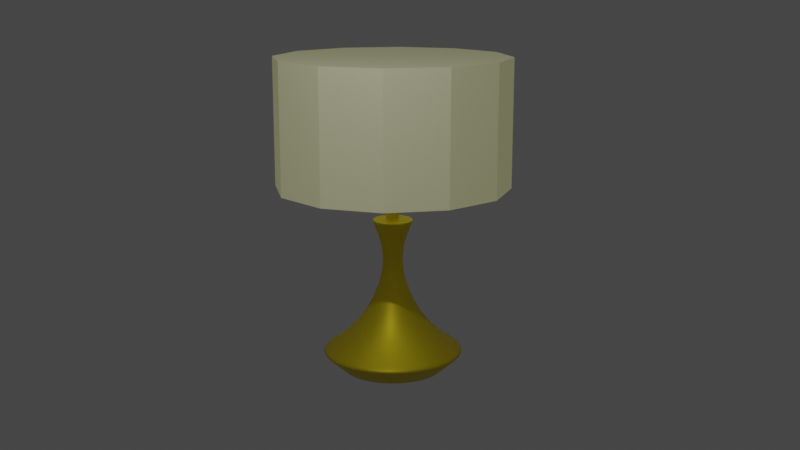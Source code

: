 # Source: lamp.blend  (saved by Blender 3.4.6; exported with 4.5.12 LTS)
import bpy
from mathutils import Matrix  # noqa: F401  (used for matrix-valued properties, if any)

bpy.ops.wm.read_factory_settings(use_empty=True)
scene = bpy.context.scene
scene.name = 'Scene'

# ---- collections
col_collection = bpy.data.collections.new('Collection'); scene.collection.children.link(col_collection)

# ---- materials (node trees are filled in below, after node groups)
mat_001 = bpy.data.materials.new('材质.001')
mat_001.use_transparent_shadow = False
mat_x = bpy.data.materials.new('材质')
mat_x.use_transparent_shadow = False

# ---- node groups
ng_auto_smooth = bpy.data.node_groups.new('Auto Smooth', 'GeometryNodeTree')
_s = ng_auto_smooth.interface.new_socket(name='Geometry', in_out='OUTPUT', socket_type='NodeSocketGeometry')
_s = ng_auto_smooth.interface.new_socket(name='Geometry', in_out='INPUT', socket_type='NodeSocketGeometry')
_s = ng_auto_smooth.interface.new_socket(name='Angle', in_out='INPUT', socket_type='NodeSocketFloat')
_s.subtype = 'ANGLE'
_s.min_value = 0.0
_s.max_value = 3.142
ng_auto_smooth.is_modifier = True
_N = ng_auto_smooth.nodes; _L = ng_auto_smooth.links
n0 = _N.new('NodeGroupOutput'); n0.name = 'Group Output'; n0.location = (480, -100)
n1 = _N.new('NodeGroupInput'); n1.name = 'Group Input'; n1.location = (-420, -300)
n2 = _N.new('NodeGroupInput'); n2.name = 'Group Input.001'; n2.location = (-60, -100)
n3 = _N.new('GeometryNodeSetShadeSmooth'); n3.name = 'Set Shade Smooth'; n3.location = (120, -100)
n3.domain = 'EDGE'
n4 = _N.new('GeometryNodeSetShadeSmooth'); n4.name = 'Set Shade Smooth.001'; n4.location = (300, -100)
n5 = _N.new('GeometryNodeInputMeshEdgeAngle'); n5.name = 'Edge Angle'; n5.location = (-420, -220)
n6 = _N.new('GeometryNodeInputEdgeSmooth'); n6.name = 'Is Edge Smooth'; n6.location = (-60, -160)
n7 = _N.new('GeometryNodeInputShadeSmooth'); n7.name = 'Is Face Smooth'; n7.location = (-240, -340)
n8 = _N.new('FunctionNodeBooleanMath'); n8.name = 'Boolean Math'; n8.location = (-60, -220)
n9 = _N.new('FunctionNodeCompare'); n9.name = 'Compare'; n9.location = (-240, -180)
n9.operation = 'LESS_EQUAL'
_L.new(n5.outputs[0], n9.inputs[0])
_L.new(n4.outputs[0], n0.inputs[0])
_L.new(n1.outputs[1], n9.inputs[1])
_L.new(n9.outputs[0], n8.inputs[0])
_L.new(n7.outputs[0], n8.inputs[1])
_L.new(n2.outputs[0], n3.inputs[0])
_L.new(n6.outputs[0], n3.inputs[1])
_L.new(n3.outputs[0], n4.inputs[0])
_L.new(n8.outputs[0], n3.inputs[2])
n0.is_active_output = True

# ---- material node trees
mat_001.use_nodes = True; mat_001.node_tree.nodes.clear()
_N = mat_001.node_tree.nodes; _L = mat_001.node_tree.links
n0 = _N.new('ShaderNodeBsdfPrincipled'); n0.name = '原理化BSDF'; n0.location = (10, 300)
n0.distribution = 'GGX'
n0.subsurface_method = 'RANDOM_WALK_SKIN'
n0.inputs[0].default_value = (0.8, 0.6347, 0.009153, 1.0)
n0.inputs[1].default_value = 0.5827
n0.inputs[3].default_value = 1.45
n0.inputs[13].default_value = 0.563
n0.inputs[27].default_value = (0.0, 0.0, 0.0, 1.0)
n0.inputs[28].default_value = 1.0
n1 = _N.new('ShaderNodeOutputMaterial'); n1.name = '材质输出'; n1.location = (300, 300)
_L.new(n0.outputs[0], n1.inputs[0])
n1.is_active_output = True
mat_x.use_nodes = True; mat_x.node_tree.nodes.clear()
_N = mat_x.node_tree.nodes; _L = mat_x.node_tree.links
n0 = _N.new('ShaderNodeBsdfPrincipled'); n0.name = '原理化BSDF'; n0.location = (10, 300)
n0.distribution = 'GGX'
n0.subsurface_method = 'RANDOM_WALK_SKIN'
n0.inputs[0].default_value = (0.8, 0.7924, 0.5909, 1.0)
n0.inputs[3].default_value = 1.45
n0.inputs[13].default_value = 1.0
n0.inputs[27].default_value = (0.1022, 0.1025, 0.04673, 1.0)
n0.inputs[28].default_value = 1.0
n1 = _N.new('ShaderNodeOutputMaterial'); n1.name = '材质输出'; n1.location = (300, 300)
_L.new(n0.outputs[0], n1.inputs[0])
n1.is_active_output = True

# ---- world
world_world = bpy.data.worlds.new('World'); scene.world = world_world
world_world.use_nodes = True; world_world.node_tree.nodes.clear()
_N = world_world.node_tree.nodes; _L = world_world.node_tree.links
n0 = _N.new('ShaderNodeOutputWorld'); n0.name = 'World Output'; n0.location = (300, 300)
n1 = _N.new('ShaderNodeBackground'); n1.name = 'Background'; n1.location = (10, 300)
n1.inputs[0].default_value = (0.05088, 0.05088, 0.05088, 1.0)
_L.new(n1.outputs[0], n0.inputs[0])
n0.is_active_output = True
world_world.color = (0.05088, 0.05088, 0.05088)
world_world.use_sun_shadow = False
world_world.sun_shadow_jitter_overblur = 0.0

# ---- cameras
cam_camera = bpy.data.cameras.new('Camera')
cam_camera.clip_end = 100.0
cam_camera.ortho_scale = 7.314

# ---- lights
light_light = bpy.data.lights.new('Light', 'POINT')
light_light.transmission_factor = 0.0
light_light.energy = 1000.0
light_light.shadow_soft_size = 0.1
light_light.shadow_maximum_resolution = 0.006
light_light.use_absolute_resolution = True

# ---- meshes
me_x = bpy.data.meshes.new('平面')
me_x.from_pydata([(-0.01633, 0.0, 0.0), (0.0, 0.0, 0.0), (1.731, 0.0, 0.0), (2.417, 0.5879, 0.0), (1.143, 1.437, 0.0), (0.3429, 2.956, 0.0), (0.294, 4.05, 0.0), (0.7022, 4.997, 0.0), (0.0, 4.997, 0.0), (0.0, 0.0, 0.0), (-0.01414, 0.0, -0.008166), (1.499, 0.0, 0.8655), (2.093, 0.5879, 1.208), (0.99, 1.437, 0.5716), (0.297, 2.956, 0.1715), (0.2546, 4.05, 0.147), (0.6081, 4.997, 0.3511), (0.0, 4.997, 0.0), (0.0, 0.0, 0.0), (-0.008166, 0.0, -0.01414), (0.8655, 0.0, 1.499), (1.208, 0.5879, 2.093), (0.5716, 1.437, 0.99), (0.1715, 2.956, 0.297), (0.147, 4.05, 0.2546), (0.3511, 4.997, 0.6081), (0.0, 4.997, 0.0), (0.0, 0.0, 0.0), (9.313e-10, 0.0, -0.01633), (0.0, 0.0, 1.731), (0.0, 0.5879, 2.417), (-5.96e-08, 1.437, 1.143), (0.0, 2.956, 0.3429), (0.0, 4.05, 0.294), (-2.98e-08, 4.997, 0.7022), (0.0, 4.997, 0.0), (0.0, 0.0, 0.0), (0.008166, 0.0, -0.01414), (-0.8655, 0.0, 1.499), (-1.208, 0.5879, 2.093), (-0.5716, 1.437, 0.99), (-0.1715, 2.956, 0.297), (-0.147, 4.05, 0.2546), (-0.3511, 4.997, 0.6081), (0.0, 4.997, 0.0), (0.0, 0.0, 0.0), (0.01414, 0.0, -0.008166), (-1.499, 0.0, 0.8655), (-2.093, 0.5879, 1.208), (-0.99, 1.437, 0.5716), (-0.297, 2.956, 0.1715), (-0.2546, 4.05, 0.147), (-0.6081, 4.997, 0.3511), (0.0, 4.997, 0.0), (0.0, 0.0, 0.0), (0.01633, 0.0, 2.328e-09), (-1.731, 0.0, 0.0), (-2.417, 0.5879, 0.0), (-1.143, 1.437, -1.192e-07), (-0.3429, 2.956, 0.0), (-0.294, 4.05, 0.0), (-0.7022, 4.997, 0.0), (0.0, 4.997, 0.0), (0.0, 0.0, 0.0), (0.01414, 0.0, 0.008166), (-1.499, 0.0, -0.8655), (-2.093, 0.5879, -1.208), (-0.99, 1.437, -0.5716), (-0.297, 2.956, -0.1715), (-0.2546, 4.05, -0.147), (-0.6081, 4.997, -0.3511), (0.0, 4.997, 0.0), (0.0, 0.0, 0.0), (0.008166, 0.0, 0.01414), (-0.8655, 0.0, -1.499), (-1.208, 0.5879, -2.093), (-0.5716, 1.437, -0.99), (-0.1715, 2.956, -0.297), (-0.147, 4.05, -0.2546), (-0.3511, 4.997, -0.6081), (0.0, 4.997, 0.0), (0.0, 0.0, 0.0), (-2.328e-09, 0.0, 0.01633), (0.0, 0.0, -1.731), (0.0, 0.5879, -2.417), (2.086e-07, 1.437, -1.143), (0.0, 2.956, -0.3429), (0.0, 4.05, -0.294), (0.0, 4.997, -0.7022), (0.0, 4.997, 0.0), (0.0, 0.0, 0.0), (-0.008166, 0.0, 0.01414), (0.8655, 0.0, -1.499), (1.208, 0.5879, -2.093), (0.5716, 1.437, -0.99), (0.1715, 2.956, -0.297), (0.147, 4.05, -0.2546), (0.3511, 4.997, -0.6081), (0.0, 4.997, 0.0), (0.0, 0.0, 0.0), (-0.01414, 0.0, 0.008166), (1.499, 0.0, -0.8655), (2.093, 0.5879, -1.208), (0.99, 1.437, -0.5716), (0.297, 2.956, -0.1715), (0.2546, 4.05, -0.147), (0.6081, 4.997, -0.3511), (0.0, 4.997, 0.0), (0.0, 0.0, 0.0)], [(0, 1), (1, 2), (10, 0), (19, 10), (28, 19), (37, 28), (46, 37), (55, 46), (64, 55), (73, 64), (82, 73), (91, 82), (100, 91), (0, 100)], [(3, 4, 13, 12), (8, 9, 18, 17), (6, 7, 16, 15), (4, 5, 14, 13), (2, 3, 12, 11), (7, 8, 17, 16), (5, 6, 15, 14), (16, 17, 26, 25), (14, 15, 24, 23), (12, 13, 22, 21), (17, 18, 27, 26), (15, 16, 25, 24), (13, 14, 23, 22), (11, 12, 21, 20), (20, 21, 30, 29), (25, 26, 35, 34), (23, 24, 33, 32), (21, 22, 31, 30), (26, 27, 36, 35), (24, 25, 34, 33), (22, 23, 32, 31), (35, 36, 45, 44), (33, 34, 43, 42), (31, 32, 41, 40), (29, 30, 39, 38), (34, 35, 44, 43), (32, 33, 42, 41), (30, 31, 40, 39), (39, 40, 49, 48), (44, 45, 54, 53), (42, 43, 52, 51), (40, 41, 50, 49), (38, 39, 48, 47), (43, 44, 53, 52), (41, 42, 51, 50), (52, 53, 62, 61), (50, 51, 60, 59), (48, 49, 58, 57), (53, 54, 63, 62), (51, 52, 61, 60), (49, 50, 59, 58), (47, 48, 57, 56), (58, 59, 68, 67), (56, 57, 66, 65), (61, 62, 71, 70), (59, 60, 69, 68), (57, 58, 67, 66), (62, 63, 72, 71), (60, 61, 70, 69), (71, 72, 81, 80), (69, 70, 79, 78), (67, 68, 77, 76), (65, 66, 75, 74), (70, 71, 80, 79), (68, 69, 78, 77), (66, 67, 76, 75), (77, 78, 87, 86), (75, 76, 85, 84), (80, 81, 90, 89), (78, 79, 88, 87), (76, 77, 86, 85), (74, 75, 84, 83), (79, 80, 89, 88), (88, 89, 98, 97), (86, 87, 96, 95), (84, 85, 94, 93), (89, 90, 99, 98), (87, 88, 97, 96), (85, 86, 95, 94), (83, 84, 93, 92), (96, 97, 106, 105), (94, 95, 104, 103), (92, 93, 102, 101), (97, 98, 107, 106), (95, 96, 105, 104), (93, 94, 103, 102), (98, 99, 108, 107), (107, 108, 9, 8), (105, 106, 7, 6), (103, 104, 5, 4), (101, 102, 3, 2), (106, 107, 8, 7), (104, 105, 6, 5), (102, 103, 4, 3)])
me_x.polygons.foreach_set('use_smooth', [True] * 84)
_uv = me_x.uv_layers.new(name='UV 贴图')
_uv.uv.foreach_set('vector', [0.0, 0.0, 0.0, 0.0, 0.0, 0.0, 0.0, 0.0, 0.0, 0.0, 0.0, 0.0, 0.0, 0.0, 0.0, 0.0, 0.0, 0.0, 0.0, 0.0, 0.0, 0.0, 0.0, 0.0, 0.0, 0.0, 0.0, 0.0, 0.0, 0.0, 0.0, 0.0, 0.0, 0.0, 0.0, 0.0, 0.0, 0.0, 0.0, 0.0, 0.0, 0.0, 0.0, 0.0, 0.0, 0.0, 0.0, 0.0, 0.0, 0.0, 0.0, 0.0, 0.0, 0.0, 0.0, 0.0, 0.0, 0.0, 0.0, 0.0, 0.0, 0.0, 0.0, 0.0, 0.0, 0.0, 0.0, 0.0, 0.0, 0.0, 0.0, 0.0, 0.0, 0.0, 0.0, 0.0, 0.0, 0.0, 0.0, 0.0, 0.0, 0.0, 0.0, 0.0, 0.0, 0.0, 0.0, 0.0, 0.0, 0.0, 0.0, 0.0, 0.0, 0.0, 0.0, 0.0, 0.0, 0.0, 0.0, 0.0, 0.0, 0.0, 0.0, 0.0, 0.0, 0.0, 0.0, 0.0, 0.0, 0.0, 0.0, 0.0, 0.0, 0.0, 0.0, 0.0, 0.0, 0.0, 0.0, 0.0, 0.0, 0.0, 0.0, 0.0, 0.0, 0.0, 0.0, 0.0, 0.0, 0.0, 0.0, 0.0, 0.0, 0.0, 0.0, 0.0, 0.0, 0.0, 0.0, 0.0, 0.0, 0.0, 0.0, 0.0, 0.0, 0.0, 0.0, 0.0, 0.0, 0.0, 0.0, 0.0, 0.0, 0.0, 0.0, 0.0, 0.0, 0.0, 0.0, 0.0, 0.0, 0.0, 0.0, 0.0, 0.0, 0.0, 0.0, 0.0, 0.0, 0.0, 0.0, 0.0, 0.0, 0.0, 0.0, 0.0, 0.0, 0.0, 0.0, 0.0, 0.0, 0.0, 0.0, 0.0, 0.0, 0.0, 0.0, 0.0, 0.0, 0.0, 0.0, 0.0, 0.0, 0.0, 0.0, 0.0, 0.0, 0.0, 0.0, 0.0, 0.0, 0.0, 0.0, 0.0, 0.0, 0.0, 0.0, 0.0, 0.0, 0.0, 0.0, 0.0, 0.0, 0.0, 0.0, 0.0, 0.0, 0.0, 0.0, 0.0, 0.0, 0.0, 0.0, 0.0, 0.0, 0.0, 0.0, 0.0, 0.0, 0.0, 0.0, 0.0, 0.0, 0.0, 0.0, 0.0, 0.0, 0.0, 0.0, 0.0, 0.0, 0.0, 0.0, 0.0, 0.0, 0.0, 0.0, 0.0, 0.0, 0.0, 0.0, 0.0, 0.0, 0.0, 0.0, 0.0, 0.0, 0.0, 0.0, 0.0, 0.0, 0.0, 0.0, 0.0, 0.0, 0.0, 0.0, 0.0, 0.0, 0.0, 0.0, 0.0, 0.0, 0.0, 0.0, 0.0, 0.0, 0.0, 0.0, 0.0, 0.0, 0.0, 0.0, 0.0, 0.0, 0.0, 0.0, 0.0, 0.0, 0.0, 0.0, 0.0, 0.0, 0.0, 0.0, 0.0, 0.0, 0.0, 0.0, 0.0, 0.0, 0.0, 0.0, 0.0, 0.0, 0.0, 0.0, 0.0, 0.0, 0.0, 0.0, 0.0, 0.0, 0.0, 0.0, 0.0, 0.0, 0.0, 0.0, 0.0, 0.0, 0.0, 0.0, 0.0, 0.0, 0.0, 0.0, 0.0, 0.0, 0.0, 0.0, 0.0, 0.0, 0.0, 0.0, 0.0, 0.0, 0.0, 0.0, 0.0, 0.0, 0.0, 0.0, 0.0, 0.0, 0.0, 0.0, 0.0, 0.0, 0.0, 0.0, 0.0, 0.0, 0.0, 0.0, 0.0, 0.0, 0.0, 0.0, 0.0, 0.0, 0.0, 0.0, 0.0, 0.0, 0.0, 0.0, 0.0, 0.0, 0.0, 0.0, 0.0, 0.0, 0.0, 0.0, 0.0, 0.0, 0.0, 0.0, 0.0, 0.0, 0.0, 0.0, 0.0, 0.0, 0.0, 0.0, 0.0, 0.0, 0.0, 0.0, 0.0, 0.0, 0.0, 0.0, 0.0, 0.0, 0.0, 0.0, 0.0, 0.0, 0.0, 0.0, 0.0, 0.0, 0.0, 0.0, 0.0, 0.0, 0.0, 0.0, 0.0, 0.0, 0.0, 0.0, 0.0, 0.0, 0.0, 0.0, 0.0, 0.0, 0.0, 0.0, 0.0, 0.0, 0.0, 0.0, 0.0, 0.0, 0.0, 0.0, 0.0, 0.0, 0.0, 0.0, 0.0, 0.0, 0.0, 0.0, 0.0, 0.0, 0.0, 0.0, 0.0, 0.0, 0.0, 0.0, 0.0, 0.0, 0.0, 0.0, 0.0, 0.0, 0.0, 0.0, 0.0, 0.0, 0.0, 0.0, 0.0, 0.0, 0.0, 0.0, 0.0, 0.0, 0.0, 0.0, 0.0, 0.0, 0.0, 0.0, 0.0, 0.0, 0.0, 0.0, 0.0, 0.0, 0.0, 0.0, 0.0, 0.0, 0.0, 0.0, 0.0, 0.0, 0.0, 0.0, 0.0, 0.0, 0.0, 0.0, 0.0, 0.0, 0.0, 0.0, 0.0, 0.0, 0.0, 0.0, 0.0, 0.0, 0.0, 0.0, 0.0, 0.0, 0.0, 0.0, 0.0, 0.0, 0.0, 0.0, 0.0, 0.0, 0.0, 0.0, 0.0, 0.0, 0.0, 0.0, 0.0, 0.0, 0.0, 0.0, 0.0, 0.0, 0.0, 0.0, 0.0, 0.0, 0.0, 0.0, 0.0, 0.0, 0.0, 0.0, 0.0, 0.0, 0.0, 0.0, 0.0, 0.0, 0.0, 0.0, 0.0, 0.0, 0.0, 0.0, 0.0, 0.0, 0.0, 0.0, 0.0, 0.0, 0.0, 0.0, 0.0, 0.0, 0.0, 0.0, 0.0, 0.0, 0.0, 0.0, 0.0, 0.0, 0.0, 0.0, 0.0, 0.0, 0.0, 0.0, 0.0, 0.0, 0.0, 0.0, 0.0, 0.0, 0.0, 0.0, 0.0, 0.0, 0.0, 0.0, 0.0, 0.0, 0.0, 0.0, 0.0, 0.0, 0.0, 0.0, 0.0, 0.0, 0.0, 0.0, 0.0, 0.0, 0.0, 0.0, 0.0, 0.0, 0.0, 0.0, 0.0, 0.0, 0.0, 0.0, 0.0, 0.0, 0.0, 0.0, 0.0, 0.0, 0.0, 0.0, 0.0, 0.0, 0.0, 0.0, 0.0, 0.0, 0.0, 0.0, 0.0, 0.0, 0.0, 0.0, 0.0, 0.0, 0.0, 0.0, 0.0, 0.0, 0.0, 0.0, 0.0, 0.0, 0.0, 0.0, 0.0, 0.0, 0.0, 0.0, 0.0, 0.0, 0.0, 0.0, 0.0, 0.0, 0.0, 0.0, 0.0, 0.0, 0.0, 0.0, 0.0, 0.0, 0.0, 0.0, 0.0, 0.0, 0.0, 0.0, 0.0, 0.0, 0.0, 0.0, 0.0, 0.0, 0.0, 0.0, 0.0])
me_x.materials.append(mat_001)
me_x.update()
me_x_1 = bpy.data.meshes.new('柱体')
me_x_1.from_pydata([(0.0, 1.0, -1.0), (0.0, 1.0, 1.0), (0.1951, 0.9808, -1.0), (0.1951, 0.9808, 1.0), (0.3827, 0.9239, -1.0), (0.3827, 0.9239, 1.0), (0.5556, 0.8315, -1.0), (0.5556, 0.8315, 1.0), (0.7071, 0.7071, -1.0), (0.7071, 0.7071, 1.0), (0.8315, 0.5556, -1.0), (0.8315, 0.5556, 1.0), (0.9239, 0.3827, -1.0), (0.9239, 0.3827, 1.0), (0.9808, 0.1951, -1.0), (0.9808, 0.1951, 1.0), (1.0, 0.0, -1.0), (1.0, 0.0, 1.0), (0.9808, -0.1951, -1.0), (0.9808, -0.1951, 1.0), (0.9239, -0.3827, -1.0), (0.9239, -0.3827, 1.0), (0.8315, -0.5556, -1.0), (0.8315, -0.5556, 1.0), (0.7071, -0.7071, -1.0), (0.7071, -0.7071, 1.0), (0.5556, -0.8315, -1.0), (0.5556, -0.8315, 1.0), (0.3827, -0.9239, -1.0), (0.3827, -0.9239, 1.0), (0.1951, -0.9808, -1.0), (0.1951, -0.9808, 1.0), (0.0, -1.0, -1.0), (0.0, -1.0, 1.0), (-0.1951, -0.9808, -1.0), (-0.1951, -0.9808, 1.0), (-0.3827, -0.9239, -1.0), (-0.3827, -0.9239, 1.0), (-0.5556, -0.8315, -1.0), (-0.5556, -0.8315, 1.0), (-0.7071, -0.7071, -1.0), (-0.7071, -0.7071, 1.0), (-0.8315, -0.5556, -1.0), (-0.8315, -0.5556, 1.0), (-0.9239, -0.3827, -1.0), (-0.9239, -0.3827, 1.0), (-0.9808, -0.1951, -1.0), (-0.9808, -0.1951, 1.0), (-1.0, 0.0, -1.0), (-1.0, 0.0, 1.0), (-0.9808, 0.1951, -1.0), (-0.9808, 0.1951, 1.0), (-0.9239, 0.3827, -1.0), (-0.9239, 0.3827, 1.0), (-0.8315, 0.5556, -1.0), (-0.8315, 0.5556, 1.0), (-0.7071, 0.7071, -1.0), (-0.7071, 0.7071, 1.0), (-0.5556, 0.8315, -1.0), (-0.5556, 0.8315, 1.0), (-0.3827, 0.9239, -1.0), (-0.3827, 0.9239, 1.0), (-0.1951, 0.9808, -1.0), (-0.1951, 0.9808, 1.0)], [], [(0, 1, 3, 2), (2, 3, 5, 4), (4, 5, 7, 6), (6, 7, 9, 8), (8, 9, 11, 10), (10, 11, 13, 12), (12, 13, 15, 14), (14, 15, 17, 16), (16, 17, 19, 18), (18, 19, 21, 20), (20, 21, 23, 22), (22, 23, 25, 24), (24, 25, 27, 26), (26, 27, 29, 28), (28, 29, 31, 30), (30, 31, 33, 32), (32, 33, 35, 34), (34, 35, 37, 36), (36, 37, 39, 38), (38, 39, 41, 40), (40, 41, 43, 42), (42, 43, 45, 44), (44, 45, 47, 46), (46, 47, 49, 48), (48, 49, 51, 50), (50, 51, 53, 52), (52, 53, 55, 54), (54, 55, 57, 56), (56, 57, 59, 58), (58, 59, 61, 60), (3, 1, 63, 61, 59, 57, 55, 53, 51, 49, 47, 45, 43, 41, 39, 37, 35, 33, 31, 29, 27, 25, 23, 21, 19, 17, 15, 13, 11, 9, 7, 5), (60, 61, 63, 62), (62, 63, 1, 0), (0, 2, 4, 6, 8, 10, 12, 14, 16, 18, 20, 22, 24, 26, 28, 30, 32, 34, 36, 38, 40, 42, 44, 46, 48, 50, 52, 54, 56, 58, 60, 62)])
_uv = me_x_1.uv_layers.new(name='UV 贴图')
_uv.uv.foreach_set('vector', [1.0, 0.5, 1.0, 1.0, 0.9688, 1.0, 0.9688, 0.5, 0.9688, 0.5, 0.9688, 1.0, 0.9375, 1.0, 0.9375, 0.5, 0.9375, 0.5, 0.9375, 1.0, 0.9062, 1.0, 0.9062, 0.5, 0.9062, 0.5, 0.9062, 1.0, 0.875, 1.0, 0.875, 0.5, 0.875, 0.5, 0.875, 1.0, 0.8438, 1.0, 0.8438, 0.5, 0.8438, 0.5, 0.8438, 1.0, 0.8125, 1.0, 0.8125, 0.5, 0.8125, 0.5, 0.8125, 1.0, 0.7812, 1.0, 0.7812, 0.5, 0.7812, 0.5, 0.7812, 1.0, 0.75, 1.0, 0.75, 0.5, 0.75, 0.5, 0.75, 1.0, 0.7188, 1.0, 0.7188, 0.5, 0.7188, 0.5, 0.7188, 1.0, 0.6875, 1.0, 0.6875, 0.5, 0.6875, 0.5, 0.6875, 1.0, 0.6562, 1.0, 0.6562, 0.5, 0.6562, 0.5, 0.6562, 1.0, 0.625, 1.0, 0.625, 0.5, 0.625, 0.5, 0.625, 1.0, 0.5938, 1.0, 0.5938, 0.5, 0.5938, 0.5, 0.5938, 1.0, 0.5625, 1.0, 0.5625, 0.5, 0.5625, 0.5, 0.5625, 1.0, 0.5312, 1.0, 0.5312, 0.5, 0.5312, 0.5, 0.5312, 1.0, 0.5, 1.0, 0.5, 0.5, 0.5, 0.5, 0.5, 1.0, 0.4688, 1.0, 0.4688, 0.5, 0.4688, 0.5, 0.4688, 1.0, 0.4375, 1.0, 0.4375, 0.5, 0.4375, 0.5, 0.4375, 1.0, 0.4062, 1.0, 0.4062, 0.5, 0.4062, 0.5, 0.4062, 1.0, 0.375, 1.0, 0.375, 0.5, 0.375, 0.5, 0.375, 1.0, 0.3438, 1.0, 0.3438, 0.5, 0.3438, 0.5, 0.3438, 1.0, 0.3125, 1.0, 0.3125, 0.5, 0.3125, 0.5, 0.3125, 1.0, 0.2812, 1.0, 0.2812, 0.5, 0.2812, 0.5, 0.2812, 1.0, 0.25, 1.0, 0.25, 0.5, 0.25, 0.5, 0.25, 1.0, 0.2188, 1.0, 0.2188, 0.5, 0.2188, 0.5, 0.2188, 1.0, 0.1875, 1.0, 0.1875, 0.5, 0.1875, 0.5, 0.1875, 1.0, 0.1562, 1.0, 0.1562, 0.5, 0.1562, 0.5, 0.1562, 1.0, 0.125, 1.0, 0.125, 0.5, 0.125, 0.5, 0.125, 1.0, 0.09375, 1.0, 0.09375, 0.5, 0.09375, 0.5, 0.09375, 1.0, 0.0625, 1.0, 0.0625, 0.5, 0.2968, 0.4854, 0.25, 0.49, 0.2032, 0.4854, 0.1582, 0.4717, 0.1167, 0.4496, 0.08029, 0.4197, 0.05045, 0.3833, 0.02827, 0.3418, 0.01461, 0.2968, 0.01, 0.25, 0.01461, 0.2032, 0.02827, 0.1582, 0.05045, 0.1167, 0.08029, 0.08029, 0.1167, 0.05045, 0.1582, 0.02827, 0.2032, 0.01461, 0.25, 0.01, 0.2968, 0.01461, 0.3418, 0.02827, 0.3833, 0.05045, 0.4197, 0.08029, 0.4496, 0.1167, 0.4717, 0.1582, 0.4854, 0.2032, 0.49, 0.25, 0.4854, 0.2968, 0.4717, 0.3418, 0.4496, 0.3833, 0.4197, 0.4197, 0.3833, 0.4496, 0.3418, 0.4717, 0.0625, 0.5, 0.0625, 1.0, 0.03125, 1.0, 0.03125, 0.5, 0.03125, 0.5, 0.03125, 1.0, 0.0, 1.0, 0.0, 0.5, 0.75, 0.49, 0.7968, 0.4854, 0.8418, 0.4717, 0.8833, 0.4496, 0.9197, 0.4197, 0.9496, 0.3833, 0.9717, 0.3418, 0.9854, 0.2968, 0.99, 0.25, 0.9854, 0.2032, 0.9717, 0.1582, 0.9496, 0.1167, 0.9197, 0.08029, 0.8833, 0.05045, 0.8418, 0.02827, 0.7968, 0.01461, 0.75, 0.01, 0.7032, 0.01461, 0.6582, 0.02827, 0.6167, 0.05045, 0.5803, 0.08029, 0.5504, 0.1167, 0.5283, 0.1582, 0.5146, 0.2032, 0.51, 0.25, 0.5146, 0.2968, 0.5283, 0.3418, 0.5504, 0.3833, 0.5803, 0.4197, 0.6167, 0.4496, 0.6582, 0.4717, 0.7032, 0.4854])
me_x_1.materials.append(mat_001)
me_x_1.update()
me_001 = bpy.data.meshes.new('平面.001')
me_001.from_pydata([(8.198e-16, 3.786, 6.053), (8.198e-16, 3.786, 10.19), (8.198e-16, 1.82e-31, 10.19), (0.0, 0.0, 6.5), (-1.893, 3.279, 6.053), (-1.893, 3.279, 10.19), (7.1e-16, 4.099e-16, 10.19), (0.0, 0.0, 6.5), (-3.279, 1.893, 6.053), (-3.279, 1.893, 10.19), (4.099e-16, 7.1e-16, 10.19), (0.0, 0.0, 6.5), (-3.786, -1.192e-07, 6.053), (-3.786, -1.192e-07, 10.19), (0.0, 8.198e-16, 10.19), (0.0, 0.0, 6.5), (-3.279, -1.893, 6.053), (-3.279, -1.893, 10.19), (-4.099e-16, 7.1e-16, 10.19), (0.0, 0.0, 6.5), (-1.893, -3.279, 6.053), (-1.893, -3.279, 10.19), (-7.1e-16, 4.099e-16, 10.19), (0.0, 0.0, 6.5), (2.384e-07, -3.786, 6.053), (2.384e-07, -3.786, 10.19), (-8.198e-16, 0.0, 10.19), (0.0, 0.0, 6.5), (-3.786, -1.192e-07, 10.19), (1.893, -3.279, 10.19), (-7.1e-16, -4.099e-16, 10.19), (0.0, 0.0, 6.5), (-3.279, 1.893, 10.19), (3.279, -1.893, 10.19), (-4.099e-16, -7.1e-16, 10.19), (0.0, 0.0, 6.5), (-1.893, 3.279, 10.19), (3.786, 5.96e-07, 10.19), (0.0, -8.198e-16, 10.19), (0.0, 0.0, 6.5), (8.198e-16, 3.786, 10.19), (3.279, 1.893, 10.19), (4.099e-16, -7.1e-16, 10.19), (0.0, 0.0, 6.5), (8.198e-16, 3.786, 6.053), (1.893, 3.279, 10.19), (7.1e-16, -4.099e-16, 10.19), (0.0, 0.0, 6.5), (-3.279, -1.893, 10.19), (-1.893, -3.279, 10.19), (2.384e-07, -3.786, 6.053), (2.384e-07, -3.786, 10.19), (1.893, -3.279, 6.053), (1.893, -3.279, 10.19), (3.279, -1.893, 6.053), (3.279, -1.893, 10.19), (3.786, 5.96e-07, 6.053), (3.786, 5.96e-07, 10.19), (3.279, 1.893, 6.053), (3.279, 1.893, 10.19), (1.893, 3.279, 6.053), (1.893, 3.279, 10.19), (7.1e-16, -4.099e-16, 10.19)], [(49, 51), (48, 49), (28, 48), (32, 28), (36, 32), (40, 36), (62, 61)], [(3, 2, 6, 7), (2, 1, 5, 6), (1, 0, 4, 5), (7, 6, 10, 11), (6, 5, 9, 10), (5, 4, 8, 9), (11, 10, 14, 15), (10, 9, 13, 14), (9, 8, 12, 13), (15, 14, 18, 19), (14, 13, 17, 18), (13, 12, 16, 17), (19, 18, 22, 23), (18, 17, 21, 22), (17, 16, 20, 21), (23, 22, 26, 27), (22, 21, 25, 26), (21, 20, 24, 25), (27, 26, 30, 31), (26, 25, 29, 30), (61, 60, 44, 40), (31, 30, 34, 35), (30, 29, 33, 34), (59, 58, 60, 61), (35, 34, 38, 39), (34, 33, 37, 38), (57, 56, 58, 59), (39, 38, 42, 43), (38, 37, 41, 42), (55, 54, 56, 57), (43, 42, 46, 47), (42, 41, 45, 46), (53, 52, 54, 55), (47, 46, 2, 3), (46, 45, 1, 2), (51, 50, 52, 53)])
me_001.polygons.foreach_set('use_smooth', [True] * 36)
_uv = me_001.uv_layers.new(name='UV 贴图')
_uv.uv.foreach_set('vector', [0.0, 0.0, 0.0, 0.0, 0.0, 0.0, 0.0, 0.0, 0.0, 0.0, 0.0, 0.0, 0.0, 0.0, 0.0, 0.0, 0.0, 0.0, 0.0, 0.0, 0.0, 0.0, 0.0, 0.0, 0.0, 0.0, 0.0, 0.0, 0.0, 0.0, 0.0, 0.0, 0.0, 0.0, 0.0, 0.0, 0.0, 0.0, 0.0, 0.0, 0.0, 0.0, 0.0, 0.0, 0.0, 0.0, 0.0, 0.0, 0.0, 0.0, 0.0, 0.0, 0.0, 0.0, 0.0, 0.0, 0.0, 0.0, 0.0, 0.0, 0.0, 0.0, 0.0, 0.0, 0.0, 0.0, 0.0, 0.0, 0.0, 0.0, 0.0, 0.0, 0.0, 0.0, 0.0, 0.0, 0.0, 0.0, 0.0, 0.0, 0.0, 0.0, 0.0, 0.0, 0.0, 0.0, 0.0, 0.0, 0.0, 0.0, 0.0, 0.0, 0.0, 0.0, 0.0, 0.0, 0.0, 0.0, 0.0, 0.0, 0.0, 0.0, 0.0, 0.0, 0.0, 0.0, 0.0, 0.0, 0.0, 0.0, 0.0, 0.0, 0.0, 0.0, 0.0, 0.0, 0.0, 0.0, 0.0, 0.0, 0.0, 0.0, 0.0, 0.0, 0.0, 0.0, 0.0, 0.0, 0.0, 0.0, 0.0, 0.0, 0.0, 0.0, 0.0, 0.0, 0.0, 0.0, 0.0, 0.0, 0.0, 0.0, 0.0, 0.0, 0.0, 0.0, 0.0, 0.0, 0.0, 0.0, 0.0, 0.0, 0.0, 0.0, 0.0, 0.0, 0.0, 0.0, 0.0, 0.0, 0.0, 0.0, 0.0, 0.0, 0.0, 0.0, 0.0, 0.0, 0.0, 0.0, 0.0, 0.0, 0.0, 0.0, 0.0, 0.0, 0.0, 0.0, 0.0, 0.0, 0.0, 0.0, 0.0, 0.0, 0.0, 0.0, 0.0, 0.0, 0.0, 0.0, 0.0, 0.0, 0.0, 0.0, 0.0, 0.0, 0.0, 0.0, 0.0, 0.0, 0.0, 0.0, 0.0, 0.0, 0.0, 0.0, 0.0, 0.0, 0.0, 0.0, 0.0, 0.0, 0.0, 0.0, 0.0, 0.0, 0.0, 0.0, 0.0, 0.0, 0.0, 0.0, 0.0, 0.0, 0.0, 0.0, 0.0, 0.0, 0.0, 0.0, 0.0, 0.0, 0.0, 0.0, 0.0, 0.0, 0.0, 0.0, 0.0, 0.0, 0.0, 0.0, 0.0, 0.0, 0.0, 0.0, 0.0, 0.0, 0.0, 0.0, 0.0, 0.0, 0.0, 0.0, 0.0, 0.0, 0.0, 0.0, 0.0, 0.0, 0.0, 0.0, 0.0, 0.0, 0.0, 0.0, 0.0, 0.0, 0.0, 0.0, 0.0, 0.0, 0.0, 0.0, 0.0, 0.0, 0.0, 0.0, 0.0, 0.0, 0.0, 0.0, 0.0, 0.0, 0.0, 0.0, 0.0, 0.0])
me_001.materials.append(mat_x)
me_001.update()

# ---- objects
ob_light = bpy.data.objects.new('Light', light_light)
ob_camera = bpy.data.objects.new('Camera', cam_camera)
ob_x = bpy.data.objects.new('平面', me_x)
ob_x_1 = bpy.data.objects.new('柱体', me_x_1)
ob_001 = bpy.data.objects.new('平面.001', me_001)

# ---- transforms, parenting, visibility, modifiers, constraints
ob_light.location = (1.345, 11.66, 15.75)
ob_light.rotation_euler = (0.6503, 0.05522, 1.866)
ob_light.lock_rotations_4d = False
ob_light.empty_display_type = 'ARROWS'
ob_light.color = (0.0, 0.0, 0.0, 0.0)
ob_light.lineart.crease_threshold = 0.0
ob_camera.location = (-2.436, 34.76, 13.24)
ob_camera.rotation_euler = (1.333, 5.757e-07, 9.488)
ob_camera.scale = (1.0, 1.0, 1.0)
ob_camera.lock_rotations_4d = False
ob_camera.empty_display_type = 'ARROWS'
ob_camera.color = (0.0, 0.0, 0.0, 0.0)
ob_camera.display_type = 'WIRE'
ob_camera.lineart.crease_threshold = 0.0
ob_x.location = (0.0, 0.0, 0.0)
ob_x.rotation_mode = 'ZYX'
ob_x.rotation_euler = (1.571, 0.0, 0.0)
_m = ob_x.modifiers.new('倒角', 'BEVEL')
_m = ob_x.modifiers.new('细分', 'SUBSURF')
ob_x_1.location = (0.0, 0.0, 6.889)
ob_x_1.scale = (0.2, 0.2, 3.096)
ob_001.location = (0.0, 0.0, 0.0)
_m = ob_001.modifiers.new('倒角', 'BEVEL')
_m = ob_001.modifiers.new('Auto Smooth', 'NODES')
_m.node_group = ng_auto_smooth
_gi = [s.identifier for s in ng_auto_smooth.interface.items_tree if s.item_type == 'SOCKET' and s.in_out == 'INPUT']
_m[_gi[1]] = 0.5236  # Angle

# ---- collection membership
col_collection.objects.link(ob_light)
col_collection.objects.link(ob_camera)
col_collection.objects.link(ob_x)
col_collection.objects.link(ob_x_1)
col_collection.objects.link(ob_001)

# ---- scene / render settings (as saved in the file)
scene.camera = ob_camera
scene.frame_start = 1; scene.frame_end = 250; scene.frame_set(1)
scene.render.engine = 'BLENDER_EEVEE_NEXT'
scene.cycles.sampling_pattern = 'TABULATED_SOBOL'
scene.cycles.use_light_tree = False
scene.view_settings.view_transform = 'Filmic'
bpy.context.view_layer.update()
